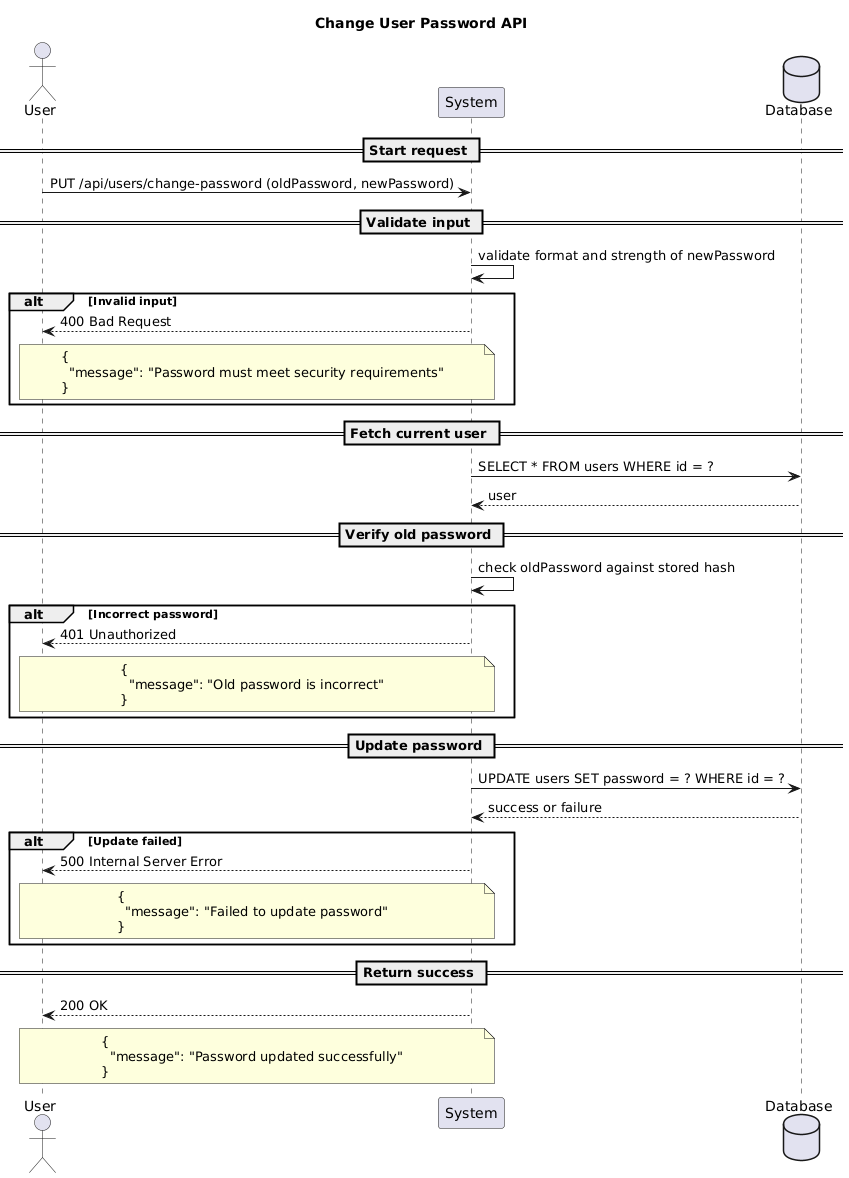

The diagram above was rendered by PlantUML. Its source (embedded in the PNG):
@startuml
title Change User Password API

actor User
participant "System" as System
database "Database" as DB

== Start request ==
User -> System: PUT /api/users/change-password (oldPassword, newPassword)

== Validate input ==
System -> System: validate format and strength of newPassword
alt Invalid input
System --> User: 400 Bad Request
note over System, User
{
  "message": "Password must meet security requirements"
}
end note
end alt

== Fetch current user ==
System -> DB: SELECT * FROM users WHERE id = ?
DB --> System: user

== Verify old password ==
System -> System: check oldPassword against stored hash
alt Incorrect password
System --> User: 401 Unauthorized
note over System, User
{
  "message": "Old password is incorrect"
}
end note
end alt

== Update password ==
System -> DB: UPDATE users SET password = ? WHERE id = ?
DB --> System: success or failure

alt Update failed
System --> User: 500 Internal Server Error
note over System, User
{
  "message": "Failed to update password"
}
end note
end alt

== Return success ==
System --> User: 200 OK
note over System, User
{
  "message": "Password updated successfully"
}
end note
@enduml